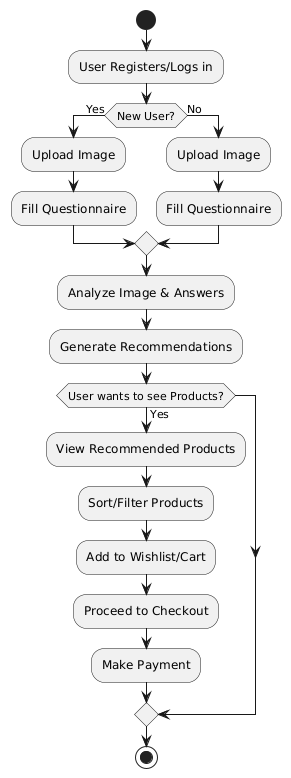

The diagram above was rendered by PlantUML. Its source (embedded in the PNG):
@startuml
start

:User Registers/Logs in;

if (New User?) then (Yes)
  :Upload Image;
  :Fill Questionnaire;
else (No)
  :Upload Image;
  :Fill Questionnaire;
endif

:Analyze Image & Answers;
:Generate Recommendations;

if (User wants to see Products?) then (Yes)
  :View Recommended Products;
  :Sort/Filter Products;
  :Add to Wishlist/Cart;
  :Proceed to Checkout;
  :Make Payment;
endif

stop
@enduml